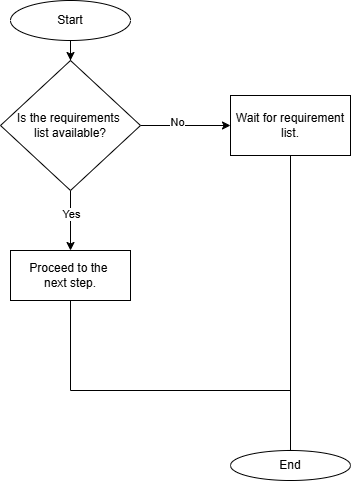

The diagram above was exported from draw.io. Its source (the exported page's mxGraphModel, read from the mxfile embedded in the PNG):
<mxGraphModel dx="1022" dy="564" grid="1" gridSize="10" guides="1" tooltips="1" connect="1" arrows="1" fold="1" page="1" pageScale="1" pageWidth="850" pageHeight="1100" math="0" shadow="0">
  <root>
    <mxCell id="0" />
    <mxCell id="1" parent="0" />
    <mxCell id="DAuGsIHvXTgj6ULHEkow-5" edge="1" parent="1" source="DAuGsIHvXTgj6ULHEkow-1" style="edgeStyle=orthogonalEdgeStyle;rounded=0;orthogonalLoop=1;jettySize=auto;html=1;" target="DAuGsIHvXTgj6ULHEkow-4" value="">
      <mxGeometry relative="1" as="geometry" />
    </mxCell>
    <mxCell id="DAuGsIHvXTgj6ULHEkow-1" parent="1" style="ellipse;whiteSpace=wrap;html=1;" value="Start" vertex="1">
      <mxGeometry height="40" width="120" x="340" y="10" as="geometry" />
    </mxCell>
    <mxCell id="DAuGsIHvXTgj6ULHEkow-7" edge="1" parent="1" source="DAuGsIHvXTgj6ULHEkow-4" style="edgeStyle=orthogonalEdgeStyle;rounded=0;orthogonalLoop=1;jettySize=auto;html=1;" target="DAuGsIHvXTgj6ULHEkow-6" value="">
      <mxGeometry relative="1" as="geometry" />
    </mxCell>
    <mxCell id="DAuGsIHvXTgj6ULHEkow-8" connectable="0" parent="DAuGsIHvXTgj6ULHEkow-7" style="edgeLabel;html=1;align=center;verticalAlign=middle;resizable=0;points=[];" value="Yes" vertex="1">
      <mxGeometry relative="1" x="-0.2267" as="geometry">
        <mxPoint as="offset" />
      </mxGeometry>
    </mxCell>
    <mxCell id="DAuGsIHvXTgj6ULHEkow-10" edge="1" parent="1" source="DAuGsIHvXTgj6ULHEkow-4" style="edgeStyle=orthogonalEdgeStyle;rounded=0;orthogonalLoop=1;jettySize=auto;html=1;" target="DAuGsIHvXTgj6ULHEkow-9" value="">
      <mxGeometry relative="1" as="geometry" />
    </mxCell>
    <mxCell id="DAuGsIHvXTgj6ULHEkow-11" connectable="0" parent="DAuGsIHvXTgj6ULHEkow-10" style="edgeLabel;html=1;align=center;verticalAlign=middle;resizable=0;points=[];" value="No" vertex="1">
      <mxGeometry relative="1" x="-0.2" y="4" as="geometry">
        <mxPoint as="offset" />
      </mxGeometry>
    </mxCell>
    <mxCell id="DAuGsIHvXTgj6ULHEkow-4" parent="1" style="rhombus;whiteSpace=wrap;html=1;" value="&lt;div&gt;Is the requirements&amp;nbsp;&lt;/div&gt;&lt;div&gt;list available?&lt;/div&gt;" vertex="1">
      <mxGeometry height="130" width="140" x="330" y="70" as="geometry" />
    </mxCell>
    <mxCell id="DAuGsIHvXTgj6ULHEkow-6" parent="1" style="whiteSpace=wrap;html=1;" value="Proceed to the&amp;nbsp;&lt;div&gt;next step.&lt;/div&gt;" vertex="1">
      <mxGeometry height="50" width="120" x="340" y="260" as="geometry" />
    </mxCell>
    <mxCell id="DAuGsIHvXTgj6ULHEkow-9" parent="1" style="whiteSpace=wrap;html=1;" value="Wait for requirement&lt;div&gt;list.&lt;/div&gt;" vertex="1">
      <mxGeometry height="60" width="120" x="560" y="105" as="geometry" />
    </mxCell>
    <mxCell id="DAuGsIHvXTgj6ULHEkow-12" edge="1" parent="1" style="endArrow=none;html=1;rounded=0;" value="">
      <mxGeometry height="50" relative="1" width="50" as="geometry">
        <Array as="points">
          <mxPoint x="400" y="400" />
        </Array>
        <mxPoint x="620" y="400" as="sourcePoint" />
        <mxPoint x="400" y="310" as="targetPoint" />
      </mxGeometry>
    </mxCell>
    <mxCell id="DAuGsIHvXTgj6ULHEkow-13" edge="1" parent="1" source="DAuGsIHvXTgj6ULHEkow-9" style="endArrow=classic;html=1;rounded=0;exitX=0.5;exitY=1;exitDx=0;exitDy=0;" value="">
      <mxGeometry height="50" relative="1" width="50" as="geometry">
        <mxPoint x="400" y="280" as="sourcePoint" />
        <mxPoint x="620" y="470" as="targetPoint" />
      </mxGeometry>
    </mxCell>
    <mxCell id="DAuGsIHvXTgj6ULHEkow-14" parent="1" style="ellipse;whiteSpace=wrap;html=1;" value="End" vertex="1">
      <mxGeometry height="30" width="120" x="560" y="460" as="geometry" />
    </mxCell>
  </root>
</mxGraphModel>